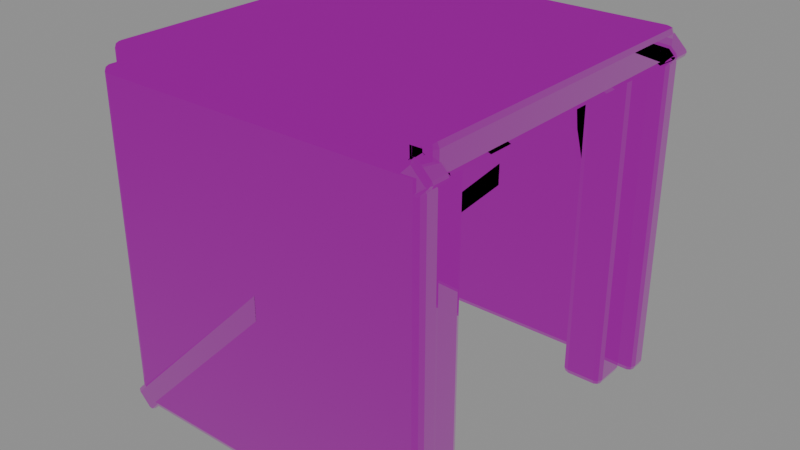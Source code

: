 # Source: crate.blend  (saved by Blender 5.0.119; exported with 4.5.12 LTS)
import bpy
from mathutils import Matrix  # noqa: F401  (used for matrix-valued properties, if any)

bpy.ops.wm.read_factory_settings(use_empty=True)
scene = bpy.context.scene
scene.name = 'Scene'

# ---- images (referenced by path relative to the original .blend; pixels are not part of the script)
import os
ASSET_DIR = os.environ.get("B2B_ASSET_DIR", "")  # directory of the original .blend (textures are referenced by path, not embedded)
HERE = os.path.dirname(os.path.abspath(__file__))  # packed textures are extracted next to this script under _unpacked/

def load_image(name, relpath, width, height, colorspace="sRGB"):
    """Load a texture the original file referenced (path relative to the .blend, or extracted next to this script)."""
    p = next((c for c in (os.path.join(HERE, relpath), os.path.join(ASSET_DIR, relpath)) if relpath and os.path.exists(c)), "")
    if p:
        img = bpy.data.images.load(p, check_existing=True)
        img.name = name
    else:  # same state as the original file: an image datablock whose file is absent (Cycles renders it pink)
        img = bpy.data.images.new(name, width, height)
        img.source = "FILE"
        img.filepath = "//" + (relpath or name)
    img.colorspace_settings.name = colorspace
    return img
img_iron_basecolor_png = load_image('iron_baseColor.png', 'iron_baseColor.png', 1024, 1024, 'sRGB')
img_iron_orm_png = load_image('iron_orm.png', 'iron_orm.png', 1024, 1024, 'Non-Color')
img_iron_normal_png = load_image('iron_normal.png', 'iron_normal.png', 1024, 1024, 'Non-Color')
img_timber_basecolor_png = load_image('timber_baseColor.png', 'timber_baseColor.png', 1024, 1024, 'sRGB')
img_timber_orm_png = load_image('timber_orm.png', 'timber_orm.png', 1024, 1024, 'Non-Color')
img_timber_normal_png = load_image('timber_normal.png', 'timber_normal.png', 1024, 1024, 'Non-Color')

# ---- materials (node trees are filled in below, after node groups)
mat_riftspire_iron = bpy.data.materials.new('riftspire_iron')
mat_riftspire_timber = bpy.data.materials.new('riftspire_timber')

# ---- material node trees
mat_riftspire_iron.use_nodes = True; mat_riftspire_iron.node_tree.nodes.clear()
_N = mat_riftspire_iron.node_tree.nodes; _L = mat_riftspire_iron.node_tree.links
n0 = _N.new('ShaderNodeBsdfPrincipled'); n0.name = 'Principled BSDF'; n0.location = (-200, 100)
n1 = _N.new('ShaderNodeOutputMaterial'); n1.name = 'Material Output'; n1.location = (200, 100)
n2 = _N.new('ShaderNodeTexImage'); n2.name = 'Image Texture'; n2.location = (0, 0)
n2.image = img_iron_basecolor_png
n3 = _N.new('ShaderNodeTexImage'); n3.name = 'Image Texture.001'; n3.location = (0, 0)
n3.image = img_iron_orm_png
n4 = _N.new('ShaderNodeSeparateColor'); n4.name = 'Separate Color'; n4.location = (0, 0)
n5 = _N.new('ShaderNodeTexImage'); n5.name = 'Image Texture.002'; n5.location = (0, 0)
n5.image = img_iron_normal_png
n6 = _N.new('ShaderNodeNormalMap'); n6.name = 'Normal Map'; n6.location = (0, 0)
_L.new(n0.outputs[0], n1.inputs[0])
_L.new(n2.outputs[0], n0.inputs[0])
_L.new(n3.outputs[0], n4.inputs[0])
_L.new(n4.outputs[1], n0.inputs[2])
_L.new(n4.outputs[2], n0.inputs[1])
_L.new(n5.outputs[0], n6.inputs[1])
_L.new(n6.outputs[0], n0.inputs[5])
n1.is_active_output = True
mat_riftspire_timber.use_nodes = True; mat_riftspire_timber.node_tree.nodes.clear()
_N = mat_riftspire_timber.node_tree.nodes; _L = mat_riftspire_timber.node_tree.links
n0 = _N.new('ShaderNodeBsdfPrincipled'); n0.name = 'Principled BSDF'; n0.location = (-200, 100)
n1 = _N.new('ShaderNodeOutputMaterial'); n1.name = 'Material Output'; n1.location = (200, 100)
n2 = _N.new('ShaderNodeTexImage'); n2.name = 'Image Texture'; n2.location = (0, 0)
n2.image = img_timber_basecolor_png
n3 = _N.new('ShaderNodeTexImage'); n3.name = 'Image Texture.001'; n3.location = (0, 0)
n3.image = img_timber_orm_png
n4 = _N.new('ShaderNodeSeparateColor'); n4.name = 'Separate Color'; n4.location = (0, 0)
n5 = _N.new('ShaderNodeTexImage'); n5.name = 'Image Texture.002'; n5.location = (0, 0)
n5.image = img_timber_normal_png
n6 = _N.new('ShaderNodeNormalMap'); n6.name = 'Normal Map'; n6.location = (0, 0)
_L.new(n0.outputs[0], n1.inputs[0])
_L.new(n2.outputs[0], n0.inputs[0])
_L.new(n3.outputs[0], n4.inputs[0])
_L.new(n4.outputs[1], n0.inputs[2])
_L.new(n4.outputs[2], n0.inputs[1])
_L.new(n5.outputs[0], n6.inputs[1])
_L.new(n6.outputs[0], n0.inputs[5])
n1.is_active_output = True

# ---- meshes
me_framed_furniture_leg_035 = bpy.data.meshes.new('framed_furniture_leg.035')
me_framed_furniture_leg_035.from_pydata([(-0.925, -0.925, 0.0), (-0.675, -0.925, 0.0), (-0.675, -0.675, 0.0), (-0.925, -0.675, 0.0), (-0.925, -0.925, 2.0), (-0.675, -0.925, 2.0), (-0.675, -0.675, 2.0), (-0.925, -0.675, 2.0)], [], [(3, 2, 1, 0), (0, 1, 5, 4), (1, 2, 6, 5), (2, 3, 7, 6), (3, 0, 4, 7), (4, 5, 6, 7)])
_uv = me_framed_furniture_leg_035.uv_layers.new(name='UVMap')
_uv.uv.foreach_set('vector', [-0.2313, -0.1688, -0.1688, -0.1688, -0.1688, -0.2313, -0.2313, -0.2313, -0.2313, 0.0, -0.1688, 0.0, -0.1688, 0.5, -0.2313, 0.5, -0.2313, 0.0, -0.1688, 0.0, -0.1688, 0.5, -0.2313, 0.5, -0.1688, 0.0, -0.2313, 0.0, -0.2313, 0.5, -0.1688, 0.5, -0.1688, 0.0, -0.2313, 0.0, -0.2313, 0.5, -0.1688, 0.5, -0.2313, -0.2313, -0.1688, -0.2313, -0.1688, -0.1688, -0.2313, -0.1688])
me_framed_furniture_leg_035.materials.append(mat_riftspire_iron)
me_framed_furniture_leg_035.update()
me_framed_furniture_leg_036 = bpy.data.meshes.new('framed_furniture_leg.036')
me_framed_furniture_leg_036.from_pydata([(-0.925, 0.675, 0.0), (-0.675, 0.675, 0.0), (-0.675, 0.925, 0.0), (-0.925, 0.925, 0.0), (-0.925, 0.675, 2.0), (-0.675, 0.675, 2.0), (-0.675, 0.925, 2.0), (-0.925, 0.925, 2.0)], [], [(3, 2, 1, 0), (0, 1, 5, 4), (1, 2, 6, 5), (2, 3, 7, 6), (3, 0, 4, 7), (4, 5, 6, 7)])
_uv = me_framed_furniture_leg_036.uv_layers.new(name='UVMap')
_uv.uv.foreach_set('vector', [-0.2313, 0.2313, -0.1688, 0.2313, -0.1688, 0.1688, -0.2313, 0.1688, -0.2313, 0.0, -0.1688, 0.0, -0.1688, 0.5, -0.2313, 0.5, 0.1688, 0.0, 0.2313, 0.0, 0.2313, 0.5, 0.1688, 0.5, -0.1688, 0.0, -0.2313, 0.0, -0.2313, 0.5, -0.1688, 0.5, 0.2313, 0.0, 0.1688, 0.0, 0.1688, 0.5, 0.2313, 0.5, -0.2313, 0.1688, -0.1688, 0.1688, -0.1688, 0.2313, -0.2313, 0.2313])
me_framed_furniture_leg_036.materials.append(mat_riftspire_iron)
me_framed_furniture_leg_036.update()
me_framed_furniture_leg_037 = bpy.data.meshes.new('framed_furniture_leg.037')
me_framed_furniture_leg_037.from_pydata([(0.675, -0.925, 0.0), (0.925, -0.925, 0.0), (0.925, -0.675, 0.0), (0.675, -0.675, 0.0), (0.675, -0.925, 2.0), (0.925, -0.925, 2.0), (0.925, -0.675, 2.0), (0.675, -0.675, 2.0)], [], [(3, 2, 1, 0), (0, 1, 5, 4), (1, 2, 6, 5), (2, 3, 7, 6), (3, 0, 4, 7), (4, 5, 6, 7)])
_uv = me_framed_furniture_leg_037.uv_layers.new(name='UVMap')
_uv.uv.foreach_set('vector', [0.1688, -0.1688, 0.2313, -0.1688, 0.2313, -0.2313, 0.1688, -0.2313, 0.1688, 0.0, 0.2313, 0.0, 0.2313, 0.5, 0.1688, 0.5, -0.2313, 0.0, -0.1688, 0.0, -0.1688, 0.5, -0.2313, 0.5, 0.2313, 0.0, 0.1688, 0.0, 0.1688, 0.5, 0.2313, 0.5, -0.1688, 0.0, -0.2313, 0.0, -0.2313, 0.5, -0.1688, 0.5, 0.1688, -0.2313, 0.2313, -0.2313, 0.2313, -0.1688, 0.1688, -0.1688])
me_framed_furniture_leg_037.materials.append(mat_riftspire_iron)
me_framed_furniture_leg_037.update()
me_framed_furniture_leg_038 = bpy.data.meshes.new('framed_furniture_leg.038')
me_framed_furniture_leg_038.from_pydata([(0.675, 0.675, 0.0), (0.925, 0.675, 0.0), (0.925, 0.925, 0.0), (0.675, 0.925, 0.0), (0.675, 0.675, 2.0), (0.925, 0.675, 2.0), (0.925, 0.925, 2.0), (0.675, 0.925, 2.0)], [], [(3, 2, 1, 0), (0, 1, 5, 4), (1, 2, 6, 5), (2, 3, 7, 6), (3, 0, 4, 7), (4, 5, 6, 7)])
_uv = me_framed_furniture_leg_038.uv_layers.new(name='UVMap')
_uv.uv.foreach_set('vector', [0.1688, 0.2313, 0.2313, 0.2313, 0.2313, 0.1688, 0.1688, 0.1688, 0.1688, 0.0, 0.2313, 0.0, 0.2313, 0.5, 0.1688, 0.5, 0.1688, 0.0, 0.2313, 0.0, 0.2313, 0.5, 0.1688, 0.5, 0.2313, 0.0, 0.1688, 0.0, 0.1688, 0.5, 0.2313, 0.5, 0.2313, 0.0, 0.1688, 0.0, 0.1688, 0.5, 0.2313, 0.5, 0.1688, 0.1688, 0.2313, 0.1688, 0.2313, 0.2313, 0.1688, 0.2313])
me_framed_furniture_leg_038.materials.append(mat_riftspire_iron)
me_framed_furniture_leg_038.update()
me_planked_surface_008 = bpy.data.meshes.new('planked_surface.008')
me_planked_surface_008.from_pydata([(-1.0, -1.0, 1.9), (1.0, -1.0, 1.9), (1.0, 1.0, 1.9), (-1.0, 1.0, 1.9), (-1.0, -1.0, 2.1), (1.0, -1.0, 2.1), (1.0, 1.0, 2.1), (-1.0, 1.0, 2.1)], [], [(3, 2, 1, 0), (0, 1, 5, 4), (1, 2, 6, 5), (2, 3, 7, 6), (3, 0, 4, 7), (4, 5, 6, 7)])
_uv = me_planked_surface_008.uv_layers.new(name='UVMap')
_uv.uv.foreach_set('vector', [-0.25, 0.25, 0.25, 0.25, 0.25, -0.25, -0.25, -0.25, -0.25, 0.475, 0.25, 0.475, 0.25, 0.525, -0.25, 0.525, -0.25, 0.475, 0.25, 0.475, 0.25, 0.525, -0.25, 0.525, 0.25, 0.475, -0.25, 0.475, -0.25, 0.525, 0.25, 0.525, 0.25, 0.475, -0.25, 0.475, -0.25, 0.525, 0.25, 0.525, -0.25, -0.25, 0.25, -0.25, 0.25, 0.25, -0.25, 0.25])
me_planked_surface_008.materials.append(mat_riftspire_timber)
me_planked_surface_008.update()
me_crate_side = bpy.data.meshes.new('crate_side')
me_crate_side.from_pydata([(-1.0, -1.075, 0.0), (1.0, -1.075, 0.0), (1.0, -0.925, 0.0), (-1.0, -0.925, 0.0), (-1.0, -1.075, 2.0), (1.0, -1.075, 2.0), (1.0, -0.925, 2.0), (-1.0, -0.925, 2.0)], [], [(3, 2, 1, 0), (0, 1, 5, 4), (1, 2, 6, 5), (2, 3, 7, 6), (3, 0, 4, 7), (4, 5, 6, 7)])
_uv = me_crate_side.uv_layers.new(name='UVMap')
_uv.uv.foreach_set('vector', [-0.25, -0.2313, 0.25, -0.2313, 0.25, -0.2688, -0.25, -0.2688, -0.25, 0.0, 0.25, 0.0, 0.25, 0.5, -0.25, 0.5, -0.2688, 0.0, -0.2313, 0.0, -0.2313, 0.5, -0.2688, 0.5, 0.25, 0.0, -0.25, 0.0, -0.25, 0.5, 0.25, 0.5, -0.2313, 0.0, -0.2688, 0.0, -0.2688, 0.5, -0.2313, 0.5, -0.25, -0.2688, 0.25, -0.2688, 0.25, -0.2313, -0.25, -0.2313])
me_crate_side.materials.append(mat_riftspire_timber)
me_crate_side.update()
me_crate_diagonal = bpy.data.meshes.new('crate_diagonal')
me_crate_diagonal.from_pydata([(-0.075, -0.075, -1.414), (0.075, -0.075, -1.414), (0.075, 0.075, -1.414), (-0.075, 0.075, -1.414), (-0.075, -0.075, 1.414), (0.075, -0.075, 1.414), (0.075, 0.075, 1.414), (-0.075, 0.075, 1.414)], [], [(3, 2, 1, 0), (0, 1, 5, 4), (1, 2, 6, 5), (2, 3, 7, 6), (3, 0, 4, 7), (4, 5, 6, 7)])
_uv = me_crate_diagonal.uv_layers.new(name='UVMap')
_uv.uv.foreach_set('vector', [-0.01875, 0.01875, 0.01875, 0.01875, 0.01875, -0.01875, -0.01875, -0.01875, -0.01875, -0.3536, 0.01875, -0.3536, 0.01875, 0.3536, -0.01875, 0.3536, -0.01875, -0.3536, 0.01875, -0.3536, 0.01875, 0.3536, -0.01875, 0.3536, 0.01875, -0.3536, -0.01875, -0.3536, -0.01875, 0.3536, 0.01875, 0.3536, 0.01875, -0.3536, -0.01875, -0.3536, -0.01875, 0.3536, 0.01875, 0.3536, -0.01875, -0.01875, 0.01875, -0.01875, 0.01875, 0.01875, -0.01875, 0.01875])
me_crate_diagonal.materials.append(mat_riftspire_iron)
me_crate_diagonal.update()
me_crate_side_001 = bpy.data.meshes.new('crate_side.001')
me_crate_side_001.from_pydata([(-1.0, 0.925, 0.0), (1.0, 0.925, 0.0), (1.0, 1.075, 0.0), (-1.0, 1.075, 0.0), (-1.0, 0.925, 2.0), (1.0, 0.925, 2.0), (1.0, 1.075, 2.0), (-1.0, 1.075, 2.0)], [], [(3, 2, 1, 0), (0, 1, 5, 4), (1, 2, 6, 5), (2, 3, 7, 6), (3, 0, 4, 7), (4, 5, 6, 7)])
_uv = me_crate_side_001.uv_layers.new(name='UVMap')
_uv.uv.foreach_set('vector', [-0.25, 0.2688, 0.25, 0.2688, 0.25, 0.2313, -0.25, 0.2313, -0.25, 0.0, 0.25, 0.0, 0.25, 0.5, -0.25, 0.5, 0.2313, 0.0, 0.2688, 0.0, 0.2688, 0.5, 0.2313, 0.5, 0.25, 0.0, -0.25, 0.0, -0.25, 0.5, 0.25, 0.5, 0.2688, 0.0, 0.2313, 0.0, 0.2313, 0.5, 0.2688, 0.5, -0.25, 0.2313, 0.25, 0.2313, 0.25, 0.2688, -0.25, 0.2688])
me_crate_side_001.materials.append(mat_riftspire_timber)
me_crate_side_001.update()
me_crate_diagonal_001 = bpy.data.meshes.new('crate_diagonal.001')
me_crate_diagonal_001.from_pydata([(-0.075, -0.075, -1.414), (0.075, -0.075, -1.414), (0.075, 0.075, -1.414), (-0.075, 0.075, -1.414), (-0.075, -0.075, 1.414), (0.075, -0.075, 1.414), (0.075, 0.075, 1.414), (-0.075, 0.075, 1.414)], [], [(3, 2, 1, 0), (0, 1, 5, 4), (1, 2, 6, 5), (2, 3, 7, 6), (3, 0, 4, 7), (4, 5, 6, 7)])
_uv = me_crate_diagonal_001.uv_layers.new(name='UVMap')
_uv.uv.foreach_set('vector', [-0.01875, 0.01875, 0.01875, 0.01875, 0.01875, -0.01875, -0.01875, -0.01875, -0.01875, -0.3536, 0.01875, -0.3536, 0.01875, 0.3536, -0.01875, 0.3536, -0.01875, -0.3536, 0.01875, -0.3536, 0.01875, 0.3536, -0.01875, 0.3536, 0.01875, -0.3536, -0.01875, -0.3536, -0.01875, 0.3536, 0.01875, 0.3536, 0.01875, -0.3536, -0.01875, -0.3536, -0.01875, 0.3536, 0.01875, 0.3536, -0.01875, -0.01875, 0.01875, -0.01875, 0.01875, 0.01875, -0.01875, 0.01875])
me_crate_diagonal_001.materials.append(mat_riftspire_iron)
me_crate_diagonal_001.update()

# ---- objects
ob_framed_furniture_leg = bpy.data.objects.new('framed_furniture_leg', me_framed_furniture_leg_035)
ob_framed_furniture_leg_001 = bpy.data.objects.new('framed_furniture_leg.001', me_framed_furniture_leg_036)
ob_framed_furniture_leg_002 = bpy.data.objects.new('framed_furniture_leg.002', me_framed_furniture_leg_037)
ob_framed_furniture_leg_003 = bpy.data.objects.new('framed_furniture_leg.003', me_framed_furniture_leg_038)
ob_planked_surface = bpy.data.objects.new('planked_surface', me_planked_surface_008)
ob_crate_side = bpy.data.objects.new('crate_side', me_crate_side)
ob_crate_diagonal = bpy.data.objects.new('crate_diagonal', me_crate_diagonal)
ob_crate_side_001 = bpy.data.objects.new('crate_side.001', me_crate_side_001)
ob_crate_diagonal_001 = bpy.data.objects.new('crate_diagonal.001', me_crate_diagonal_001)

# ---- transforms, parenting, visibility, modifiers, constraints
ob_framed_furniture_leg.location = (0.0, 0.0, 0.0)
_m = ob_framed_furniture_leg.modifiers.new('worn_cut_edges', 'BEVEL')
_m.width = 0.04
_m.width_pct = 0.04
_m.segments = 2
ob_framed_furniture_leg_001.location = (0.0, 0.0, 0.0)
_m = ob_framed_furniture_leg_001.modifiers.new('worn_cut_edges', 'BEVEL')
_m.width = 0.04
_m.width_pct = 0.04
_m.segments = 2
ob_framed_furniture_leg_002.location = (0.0, 0.0, 0.0)
_m = ob_framed_furniture_leg_002.modifiers.new('worn_cut_edges', 'BEVEL')
_m.width = 0.04
_m.width_pct = 0.04
_m.segments = 2
ob_framed_furniture_leg_003.location = (0.0, 0.0, 0.0)
_m = ob_framed_furniture_leg_003.modifiers.new('worn_cut_edges', 'BEVEL')
_m.width = 0.04
_m.width_pct = 0.04
_m.segments = 2
ob_planked_surface.location = (0.0, 0.0, 0.0)
_m = ob_planked_surface.modifiers.new('worn_cut_edges', 'BEVEL')
_m.width = 0.04
_m.width_pct = 0.04
_m.segments = 2
ob_crate_side.location = (0.0, 0.0, 0.0)
_m = ob_crate_side.modifiers.new('worn_cut_edges', 'BEVEL')
_m.width = 0.04
_m.width_pct = 0.04
_m.segments = 2
ob_crate_diagonal.location = (0.0, -1.0, 1.0)
ob_crate_diagonal.rotation_euler = (0.7854, 3.894e-08, 1.571)
_m = ob_crate_diagonal.modifiers.new('worn_cut_edges', 'BEVEL')
_m.width = 0.025
_m.width_pct = 0.025
_m.segments = 2
ob_crate_side_001.location = (0.0, 0.0, 0.0)
_m = ob_crate_side_001.modifiers.new('worn_cut_edges', 'BEVEL')
_m.width = 0.04
_m.width_pct = 0.04
_m.segments = 2
ob_crate_diagonal_001.location = (0.0, 1.0, 1.0)
ob_crate_diagonal_001.rotation_euler = (0.7854, 3.894e-08, 1.571)
_m = ob_crate_diagonal_001.modifiers.new('worn_cut_edges', 'BEVEL')
_m.width = 0.025
_m.width_pct = 0.025
_m.segments = 2

# ---- collection membership
scene.collection.objects.link(ob_framed_furniture_leg)
scene.collection.objects.link(ob_framed_furniture_leg_001)
scene.collection.objects.link(ob_framed_furniture_leg_002)
scene.collection.objects.link(ob_framed_furniture_leg_003)
scene.collection.objects.link(ob_planked_surface)
scene.collection.objects.link(ob_crate_side)
scene.collection.objects.link(ob_crate_diagonal)
scene.collection.objects.link(ob_crate_side_001)
scene.collection.objects.link(ob_crate_diagonal_001)

# ---- scene / render settings (as saved in the file)
scene.frame_start = 1; scene.frame_end = 250; scene.frame_set(1)
scene.render.engine = 'BLENDER_EEVEE_NEXT'
scene.render.bake_bias = 0.0
scene.render.bake_samples = 0
scene.cycles.sampling_pattern = 'TABULATED_SOBOL'
scene.eevee.use_volume_custom_range = False
bpy.context.view_layer.update()

# ---- added for rendering (the .blend has no active camera and no usable light): camera, sun + grey world if the file has none
cam_auto = bpy.data.cameras.new('AutoCamera')
cam_auto.lens = 50.0
cam_auto.sensor_width = 36.0
cam_auto.clip_end = 1000.0
ob_auto_camera = bpy.data.objects.new('AutoCamera', cam_auto)
scene.collection.objects.link(ob_auto_camera)
ob_auto_camera.location = (3.42378, -4.10853, 3.7625)
ob_auto_camera.rotation_euler = (1.09748, -7.21219e-08, 0.694738)
scene.camera = ob_auto_camera
light_auto_sun = bpy.data.lights.new('AutoSun', 'SUN')
light_auto_sun.energy = 3.0
light_auto_sun.angle = 0.0523599
ob_auto_sun = bpy.data.objects.new('AutoSun', light_auto_sun)
scene.collection.objects.link(ob_auto_sun)
ob_auto_sun.rotation_euler = (0.872665, 0.174533, 0.523599)
if scene.world is None:
    world_auto = bpy.data.worlds.new('AutoWorld')
    world_auto.color = (0.3, 0.3, 0.3)
    scene.world = world_auto
bpy.context.view_layer.update()
